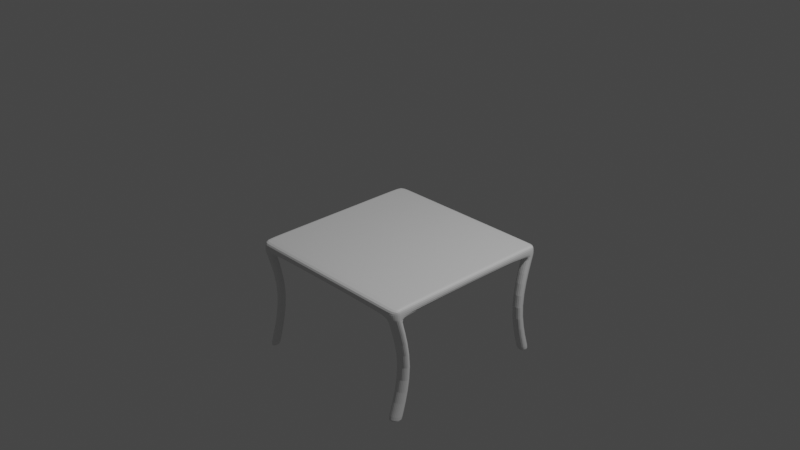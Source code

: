 # Source: mesa.blend  (saved by Blender 3.3.6; exported with 4.5.12 LTS)
import bpy
from mathutils import Matrix  # noqa: F401  (used for matrix-valued properties, if any)

bpy.ops.wm.read_factory_settings(use_empty=True)
scene = bpy.context.scene
scene.name = 'Scene'

# ---- collections
col_collection = bpy.data.collections.new('Collection'); scene.collection.children.link(col_collection)

# ---- materials (node trees are filled in below, after node groups)
mat_material = bpy.data.materials.new('Material')
mat_material.alpha_threshold = 0.0
mat_material.use_transparent_shadow = False
mat_material.roughness = 0.5
mat_material.line_color = (0.0, 0.0, 0.0, 1.0)

# ---- material node trees
mat_material.use_nodes = True; mat_material.node_tree.nodes.clear()
_N = mat_material.node_tree.nodes; _L = mat_material.node_tree.links
n0 = _N.new('ShaderNodeOutputMaterial'); n0.name = 'Material Output'; n0.location = (300, 300)
n1 = _N.new('ShaderNodeBsdfPrincipled'); n1.name = 'Principled BSDF'; n1.location = (10, 300)
n1.distribution = 'GGX'
n1.subsurface_method = 'RANDOM_WALK_SKIN'
n1.inputs[3].default_value = 1.45
n1.inputs[27].default_value = (0.0, 0.0, 0.0, 1.0)
n1.inputs[28].default_value = 1.0
_L.new(n1.outputs[0], n0.inputs[0])
n0.is_active_output = True

# ---- world
world_world = bpy.data.worlds.new('World'); scene.world = world_world
world_world.use_nodes = True; world_world.node_tree.nodes.clear()
_N = world_world.node_tree.nodes; _L = world_world.node_tree.links
n0 = _N.new('ShaderNodeOutputWorld'); n0.name = 'World Output'; n0.location = (300, 300)
n1 = _N.new('ShaderNodeBackground'); n1.name = 'Background'; n1.location = (10, 300)
n1.inputs[0].default_value = (0.05088, 0.05088, 0.05088, 1.0)
_L.new(n1.outputs[0], n0.inputs[0])
n0.is_active_output = True
world_world.color = (0.05088, 0.05088, 0.05088)
world_world.use_sun_shadow = False
world_world.sun_shadow_jitter_overblur = 0.0

# ---- cameras
cam_camera = bpy.data.cameras.new('Camera')
cam_camera.clip_end = 100.0
cam_camera.ortho_scale = 7.314

# ---- lights
light_light = bpy.data.lights.new('Light', 'POINT')
light_light.transmission_factor = 0.0
light_light.energy = 1000.0
light_light.shadow_soft_size = 0.1
light_light.shadow_maximum_resolution = 0.006
light_light.use_absolute_resolution = True

# ---- meshes
me_cube = bpy.data.meshes.new('Cube')
me_cube.from_pydata([(-1.0, -0.8826, -0.3748), (1.0, -0.8826, -0.2683), (-1.0, -0.8826, -0.2683), (1.0, -0.8826, -0.3748), (-1.0, 0.8652, -0.2683), (1.0, 0.8652, -0.3748), (-1.0, 0.8652, -0.3748), (1.0, 0.8652, -0.2683), (0.8733, 1.0, -0.3748), (0.8733, -1.0, -0.2683), (0.8733, -1.0, -0.3748), (0.8733, 1.0, -0.2683), (0.8733, -0.8826, -0.3748), (0.8733, -0.8826, -0.2683), (0.8733, 0.8652, -0.2683), (0.8733, 0.8652, -0.3748), (-0.8969, 1.0, -0.3748), (-0.8969, -1.0, -0.2683), (-0.8969, -0.8826, -0.3748), (-0.8969, 0.8652, -0.3748), (-0.8969, -1.0, -0.3748), (-0.8969, 1.0, -0.2683), (-0.8969, -0.8826, -0.2683), (-0.8969, 0.8652, -0.2683), (-1.0, -0.8826, -1.521), (-0.8969, 1.0, -1.521), (0.8733, -1.0, -1.521), (1.0, 0.8652, -1.521), (1.0, -0.8826, -1.521), (-0.8969, -0.8826, -1.521), (-1.0, 0.8652, -1.521), (-0.8969, 0.8652, -1.521), (0.8733, 1.0, -1.521), (0.8733, -0.8826, -1.521), (0.8733, 0.8652, -1.521), (-0.8969, -1.0, -1.521), (1.0, 0.949, -0.2683), (0.949, 1.0, -0.2683), (1.0, 0.949, -0.3748), (0.949, 1.0, -0.3748), (0.949, -1.0, -0.2683), (1.0, -0.949, -0.2683), (0.949, -1.0, -0.3748), (1.0, -0.949, -0.3748), (-0.949, 1.0, -0.2683), (-1.0, 0.949, -0.2683), (-0.949, 1.0, -0.3748), (-1.0, 0.949, -0.3748), (-1.0, -0.949, -0.2683), (-0.949, -1.0, -0.2683), (-1.0, -0.949, -0.3748), (-0.949, -1.0, -0.3748), (-0.949, -1.0, -1.521), (-1.0, -0.949, -1.521), (-1.0, 0.949, -1.521), (-0.949, 1.0, -1.521), (1.0, -0.949, -1.521), (0.949, -1.0, -1.521), (0.949, 1.0, -1.521), (1.0, 0.949, -1.521), (-0.949, -0.8826, -0.2683), (-0.949, 0.8652, -0.2683), (0.949, -0.8826, -0.2683), (0.949, 0.8652, -0.2683), (-1.0, -0.7241, -0.9477), (-0.8969, -0.8203, -0.9477), (-0.8969, -0.7241, -0.9477), (-0.949, -0.8203, -0.9477), (-1.0, -0.7785, -0.9477), (-1.0, 0.7086, -0.9477), (-0.8969, 0.8191, -0.9477), (-0.8969, 0.7086, -0.9477), (-0.949, 0.8191, -0.9477), (-1.0, 0.7773, -0.9477), (1.0, 0.7086, -0.9477), (0.8733, 0.7086, -0.9477), (0.8733, 0.8191, -0.9477), (0.949, 0.8191, -0.9477), (1.0, 0.7773, -0.9477), (1.0, -0.7241, -0.9477), (0.8733, -0.8203, -0.9477), (0.8733, -0.7241, -0.9477), (0.949, -0.8203, -0.9477), (1.0, -0.7785, -0.9477), (1.0, 0.8587, -1.497), (0.8733, 0.8587, -1.497), (1.0, 0.9419, -1.497), (0.8733, 0.9925, -1.497), (0.949, 0.9925, -1.497), (0.8733, -0.9926, -1.497), (0.949, -0.9926, -1.497), (1.0, -0.876, -1.497), (0.8733, -0.876, -1.497), (1.0, -0.9419, -1.497), (-0.8969, 0.9976, -1.513), (-0.949, 0.9976, -1.513), (-1.0, 0.8631, -1.513), (-0.8969, 0.8631, -1.513), (-1.0, 0.9467, -1.513), (-1.0, -0.8778, -1.503), (-0.8969, -0.9946, -1.503), (-1.0, -0.9438, -1.503), (-0.8969, -0.8778, -1.503), (-0.949, -0.9946, -1.503), (0.8733, 1.0, -0.3748), (0.949, 1.0, -0.3748), (1.0, 0.8652, -0.3748), (0.8733, 0.8652, -0.3748), (1.0, 0.949, -0.3748), (1.0, -0.8826, -0.3748), (0.8733, -0.8826, -0.3748), (1.0, -0.949, -0.3748), (0.8733, -1.0, -0.3748), (0.949, -1.0, -0.3748), (-0.8969, -0.8826, -0.3748), (-0.949, -1.0, -0.3748), (-1.0, -0.8826, -0.3748), (-0.8969, -1.0, -0.3748), (-1.0, -0.949, -0.3748), (-1.0, 0.8652, -0.3748), (-0.8969, 0.8652, -0.3748), (-1.0, 0.949, -0.3748), (-0.8969, 1.0, -0.3748), (-0.949, 1.0, -0.3748)], [], [(101, 99, 24, 53), (60, 2, 48, 49), (44, 45, 4, 61), (46, 44, 21, 16), (62, 13, 9, 40), (37, 11, 14, 63), (5, 7, 1, 3), (15, 5, 3, 12), (20, 17, 49, 51), (61, 4, 2, 60), (95, 94, 25, 55), (102, 100, 35, 29), (8, 11, 37, 39), (0, 2, 4, 6), (16, 8, 15, 19), (86, 84, 27, 59), (63, 14, 13, 62), (19, 15, 12, 18), (16, 21, 11, 8), (18, 12, 10, 20), (3, 1, 41, 43), (90, 89, 26, 57), (100, 103, 52, 35), (6, 4, 45, 47), (6, 19, 18, 0), (50, 48, 2, 0), (11, 21, 23, 14), (14, 23, 22, 13), (10, 9, 17, 20), (13, 22, 17, 9), (32, 58, 59, 27, 34), (54, 55, 25, 31, 30), (33, 28, 56, 57, 26), (91, 93, 56, 28), (96, 98, 54, 30), (99, 102, 29, 24), (92, 91, 28, 33), (97, 96, 30, 31), (94, 97, 31, 25), (24, 29, 35, 52, 53), (87, 88, 58, 32), (89, 92, 33, 26), (84, 85, 34, 27), (42, 40, 9, 10), (85, 87, 32, 34), (36, 38, 39, 37), (51, 49, 48, 50), (40, 42, 43, 41), (44, 46, 47, 45), (95, 55, 54, 98), (115, 51, 50, 118), (90, 57, 56, 93), (105, 39, 38, 108), (38, 36, 7, 5), (23, 61, 60, 22), (22, 60, 49, 17), (21, 44, 61, 23), (7, 63, 62, 1), (1, 62, 40, 41), (36, 37, 63, 7), (103, 67, 68, 101), (116, 114, 66, 64), (117, 115, 67, 65), (114, 117, 65, 66), (118, 116, 64, 68), (123, 72, 73, 121), (122, 120, 71, 70), (120, 119, 69, 71), (119, 121, 73, 69), (123, 122, 70, 72), (88, 77, 78, 86), (107, 104, 76, 75), (106, 107, 75, 74), (104, 105, 77, 76), (108, 106, 74, 78), (113, 82, 83, 111), (112, 110, 81, 80), (110, 109, 79, 81), (109, 111, 83, 79), (113, 112, 80, 82), (58, 88, 86, 59), (75, 76, 87, 85), (74, 75, 85, 84), (76, 77, 88, 87), (78, 74, 84, 86), (82, 90, 93, 83), (80, 81, 92, 89), (81, 79, 91, 92), (79, 83, 93, 91), (82, 80, 89, 90), (72, 95, 98, 73), (70, 71, 97, 94), (71, 69, 96, 97), (69, 73, 98, 96), (72, 70, 94, 95), (52, 103, 101, 53), (64, 66, 102, 99), (65, 67, 103, 100), (66, 65, 100, 102), (68, 64, 99, 101), (38, 5, 106, 108), (8, 39, 105, 104), (5, 15, 107, 106), (15, 8, 104, 107), (77, 105, 108, 78), (42, 10, 112, 113), (3, 43, 111, 109), (12, 3, 109, 110), (10, 12, 110, 112), (42, 113, 111, 43), (50, 0, 116, 118), (18, 20, 117, 114), (20, 51, 115, 117), (0, 18, 114, 116), (67, 115, 118, 68), (46, 16, 122, 123), (6, 47, 121, 119), (19, 6, 119, 120), (16, 19, 120, 122), (46, 123, 121, 47)])
_uv = me_cube.uv_layers.new(name='UVMap')
_uv.uv.foreach_set('vector', [0.375, 0.006377, 0.375, 0.01468, 0.375, 0.01468, 0.375, 0.006377, 0.8686, 0.7353, 0.875, 0.7353, 0.875, 0.7436, 0.8686, 0.75, 0.8686, 0.5, 0.875, 0.5064, 0.875, 0.5169, 0.8686, 0.5169, 0.375, 0.2564, 0.625, 0.2564, 0.625, 0.2629, 0.375, 0.2629, 0.6314, 0.7353, 0.6408, 0.7353, 0.6408, 0.75, 0.6314, 0.75, 0.6314, 0.5, 0.6408, 0.5, 0.6408, 0.5169, 0.6314, 0.5169, 0.375, 0.5169, 0.625, 0.5169, 0.625, 0.7353, 0.375, 0.7353, 0.3592, 0.5169, 0.375, 0.5169, 0.375, 0.7353, 0.3592, 0.7353, 0.375, 0.9871, 0.625, 0.9871, 0.625, 0.9936, 0.375, 0.9936, 0.8686, 0.5169, 0.875, 0.5169, 0.875, 0.7353, 0.8686, 0.7353, 0.375, 0.2564, 0.375, 0.2629, 0.375, 0.2629, 0.375, 0.2564, 0.1379, 0.7353, 0.1379, 0.75, 0.1379, 0.75, 0.1379, 0.7353, 0.375, 0.4842, 0.625, 0.4842, 0.625, 0.4936, 0.375, 0.4936, 0.375, 0.01468, 0.625, 0.01468, 0.625, 0.2331, 0.375, 0.2331, 0.1379, 0.5, 0.3592, 0.5, 0.3592, 0.5169, 0.1379, 0.5169, 0.375, 0.5064, 0.375, 0.5169, 0.375, 0.5169, 0.375, 0.5064, 0.6314, 0.5169, 0.6408, 0.5169, 0.6408, 0.7353, 0.6314, 0.7353, 0.1379, 0.5169, 0.3592, 0.5169, 0.3592, 0.7353, 0.1379, 0.7353, 0.375, 0.2629, 0.625, 0.2629, 0.625, 0.4842, 0.375, 0.4842, 0.1379, 0.7353, 0.3592, 0.7353, 0.3592, 0.75, 0.1379, 0.75, 0.375, 0.7353, 0.625, 0.7353, 0.625, 0.7436, 0.375, 0.7436, 0.375, 0.7564, 0.375, 0.7658, 0.375, 0.7658, 0.375, 0.7564, 0.375, 0.9871, 0.375, 0.9936, 0.375, 0.9936, 0.375, 0.9871, 0.375, 0.2331, 0.625, 0.2331, 0.625, 0.2436, 0.375, 0.2436, 0.125, 0.5169, 0.1379, 0.5169, 0.1379, 0.7353, 0.125, 0.7353, 0.375, 0.006377, 0.625, 0.006377, 0.625, 0.01468, 0.375, 0.01468, 0.6408, 0.5, 0.8621, 0.5, 0.8621, 0.5169, 0.6408, 0.5169, 0.6408, 0.5169, 0.8621, 0.5169, 0.8621, 0.7353, 0.6408, 0.7353, 0.375, 0.7658, 0.625, 0.7658, 0.625, 0.9871, 0.375, 0.9871, 0.6408, 0.7353, 0.8621, 0.7353, 0.8621, 0.75, 0.6408, 0.75, 0.3592, 0.5, 0.3686, 0.5, 0.375, 0.5064, 0.375, 0.5169, 0.3592, 0.5169, 0.125, 0.5064, 0.1314, 0.5, 0.1379, 0.5, 0.1379, 0.5169, 0.125, 0.5169, 0.3592, 0.7353, 0.375, 0.7353, 0.375, 0.7436, 0.3686, 0.75, 0.3592, 0.75, 0.375, 0.7353, 0.375, 0.7436, 0.375, 0.7436, 0.375, 0.7353, 0.375, 0.2331, 0.375, 0.2436, 0.375, 0.2436, 0.375, 0.2331, 0.125, 0.7353, 0.1379, 0.7353, 0.1379, 0.7353, 0.125, 0.7353, 0.3592, 0.7353, 0.375, 0.7353, 0.375, 0.7353, 0.3592, 0.7353, 0.1379, 0.5169, 0.125, 0.5169, 0.125, 0.5169, 0.1379, 0.5169, 0.1379, 0.5, 0.1379, 0.5169, 0.1379, 0.5169, 0.1379, 0.5, 0.125, 0.7353, 0.1379, 0.7353, 0.1379, 0.75, 0.1314, 0.75, 0.125, 0.7436, 0.375, 0.4842, 0.375, 0.4936, 0.375, 0.4936, 0.375, 0.4842, 0.3592, 0.75, 0.3592, 0.7353, 0.3592, 0.7353, 0.3592, 0.75, 0.375, 0.5169, 0.3592, 0.5169, 0.3592, 0.5169, 0.375, 0.5169, 0.375, 0.7564, 0.625, 0.7564, 0.625, 0.7658, 0.375, 0.7658, 0.3592, 0.5169, 0.3592, 0.5, 0.3592, 0.5, 0.3592, 0.5169, 0.625, 0.5064, 0.375, 0.5064, 0.375, 0.4936, 0.625, 0.4936, 0.375, 0.0, 0.625, 0.0, 0.625, 0.006377, 0.375, 0.006377, 0.625, 0.7564, 0.375, 0.7564, 0.375, 0.7436, 0.625, 0.7436, 0.625, 0.2564, 0.375, 0.2564, 0.375, 0.2436, 0.625, 0.2436, 0.375, 0.2564, 0.375, 0.2564, 0.375, 0.2436, 0.375, 0.2436, 0.375, 0.0, 0.375, 0.0, 0.375, 0.006377, 0.375, 0.00622, 0.375, 0.7564, 0.375, 0.7564, 0.375, 0.7436, 0.375, 0.7436, 0.375, 0.4936, 0.375, 0.4936, 0.375, 0.5064, 0.375, 0.5064, 0.375, 0.5064, 0.625, 0.5064, 0.625, 0.5169, 0.375, 0.5169, 0.8621, 0.5169, 0.8686, 0.5169, 0.8686, 0.7353, 0.8621, 0.7353, 0.8621, 0.7353, 0.8686, 0.7353, 0.8686, 0.75, 0.8621, 0.75, 0.8621, 0.5, 0.8686, 0.5, 0.8686, 0.5169, 0.8621, 0.5169, 0.625, 0.5169, 0.6314, 0.5169, 0.6314, 0.7353, 0.625, 0.7353, 0.625, 0.7353, 0.6314, 0.7353, 0.6314, 0.75, 0.625, 0.7436, 0.625, 0.5064, 0.6314, 0.5, 0.6314, 0.5169, 0.625, 0.5169, 0.375, 0.0, 0.375, 0.0, 0.375, 0.006377, 0.375, 0.006377, 0.125, 0.7353, 0.1379, 0.7353, 0.1379, 0.7353, 0.125, 0.7353, 0.375, 0.9871, 0.375, 0.9936, 0.375, 0.9936, 0.375, 0.9871, 0.1379, 0.7353, 0.1379, 0.75, 0.1379, 0.75, 0.1379, 0.7353, 0.375, 0.00622, 0.375, 0.01468, 0.375, 0.01468, 0.375, 0.006377, 0.375, 0.2564, 0.375, 0.2564, 0.375, 0.2436, 0.375, 0.2436, 0.1379, 0.5, 0.1379, 0.5169, 0.1379, 0.5169, 0.1379, 0.5, 0.1379, 0.5169, 0.125, 0.5169, 0.125, 0.5169, 0.1379, 0.5169, 0.375, 0.2331, 0.375, 0.2436, 0.375, 0.2436, 0.375, 0.2331, 0.375, 0.2564, 0.375, 0.2629, 0.375, 0.2629, 0.375, 0.2564, 0.375, 0.4936, 0.375, 0.4936, 0.375, 0.5064, 0.375, 0.5064, 0.3592, 0.5169, 0.3592, 0.5, 0.3592, 0.5, 0.3592, 0.5169, 0.375, 0.5169, 0.3592, 0.5169, 0.3592, 0.5169, 0.375, 0.5169, 0.375, 0.4842, 0.375, 0.4936, 0.375, 0.4936, 0.375, 0.4842, 0.375, 0.5064, 0.375, 0.5169, 0.375, 0.5169, 0.375, 0.5064, 0.375, 0.7564, 0.375, 0.7564, 0.375, 0.7436, 0.375, 0.7438, 0.3592, 0.75, 0.3592, 0.7353, 0.3592, 0.7353, 0.3592, 0.75, 0.3592, 0.7353, 0.375, 0.7353, 0.375, 0.7353, 0.3592, 0.7353, 0.375, 0.7353, 0.375, 0.7438, 0.375, 0.7436, 0.375, 0.7353, 0.375, 0.7564, 0.375, 0.7658, 0.375, 0.7658, 0.375, 0.7564, 0.375, 0.4936, 0.375, 0.4936, 0.375, 0.5064, 0.375, 0.5064, 0.3592, 0.5169, 0.3592, 0.5, 0.3592, 0.5, 0.3592, 0.5169, 0.375, 0.5169, 0.3592, 0.5169, 0.3592, 0.5169, 0.375, 0.5169, 0.375, 0.4842, 0.375, 0.4936, 0.375, 0.4936, 0.375, 0.4842, 0.375, 0.5064, 0.375, 0.5169, 0.375, 0.5169, 0.375, 0.5064, 0.375, 0.7564, 0.375, 0.7564, 0.375, 0.7436, 0.375, 0.7436, 0.3592, 0.75, 0.3592, 0.7353, 0.3592, 0.7353, 0.3592, 0.75, 0.3592, 0.7353, 0.375, 0.7353, 0.375, 0.7353, 0.3592, 0.7353, 0.375, 0.7353, 0.375, 0.7436, 0.375, 0.7436, 0.375, 0.7353, 0.375, 0.7564, 0.375, 0.7658, 0.375, 0.7658, 0.375, 0.7564, 0.375, 0.2564, 0.375, 0.2564, 0.375, 0.2436, 0.375, 0.2436, 0.1379, 0.5, 0.1379, 0.5169, 0.1379, 0.5169, 0.1379, 0.5, 0.1379, 0.5169, 0.125, 0.5169, 0.125, 0.5169, 0.1379, 0.5169, 0.375, 0.2331, 0.375, 0.2436, 0.375, 0.2436, 0.375, 0.2331, 0.375, 0.2564, 0.375, 0.2629, 0.375, 0.2629, 0.375, 0.2564, 0.375, 0.0, 0.375, 0.0, 0.375, 0.006377, 0.375, 0.006377, 0.125, 0.7353, 0.1379, 0.7353, 0.1379, 0.7353, 0.125, 0.7353, 0.375, 0.9871, 0.375, 0.9936, 0.375, 0.9936, 0.375, 0.9871, 0.1379, 0.7353, 0.1379, 0.75, 0.1379, 0.75, 0.1379, 0.7353, 0.375, 0.006377, 0.375, 0.01468, 0.375, 0.01468, 0.375, 0.006377, 0.375, 0.5064, 0.375, 0.5169, 0.375, 0.5169, 0.375, 0.5064, 0.375, 0.4842, 0.375, 0.4936, 0.375, 0.4936, 0.375, 0.4842, 0.375, 0.5169, 0.3592, 0.5169, 0.3592, 0.5169, 0.375, 0.5169, 0.3592, 0.5169, 0.3592, 0.5, 0.3592, 0.5, 0.3592, 0.5169, 0.375, 0.4936, 0.375, 0.4936, 0.375, 0.5064, 0.375, 0.5064, 0.375, 0.7564, 0.375, 0.7658, 0.375, 0.7658, 0.375, 0.7564, 0.375, 0.7353, 0.375, 0.7436, 0.375, 0.7438, 0.375, 0.7353, 0.3592, 0.7353, 0.375, 0.7353, 0.375, 0.7353, 0.3592, 0.7353, 0.3592, 0.75, 0.3592, 0.7353, 0.3592, 0.7353, 0.3592, 0.75, 0.375, 0.7564, 0.375, 0.7564, 0.375, 0.7438, 0.375, 0.7436, 0.375, 0.006377, 0.375, 0.01468, 0.375, 0.01468, 0.375, 0.00622, 0.1379, 0.7353, 0.1379, 0.75, 0.1379, 0.75, 0.1379, 0.7353, 0.375, 0.9871, 0.375, 0.9936, 0.375, 0.9936, 0.375, 0.9871, 0.125, 0.7353, 0.1379, 0.7353, 0.1379, 0.7353, 0.125, 0.7353, 0.375, 0.0, 0.375, 0.0, 0.375, 0.00622, 0.375, 0.006377, 0.375, 0.2564, 0.375, 0.2629, 0.375, 0.2629, 0.375, 0.2564, 0.375, 0.2331, 0.375, 0.2436, 0.375, 0.2436, 0.375, 0.2331, 0.1379, 0.5169, 0.125, 0.5169, 0.125, 0.5169, 0.1379, 0.5169, 0.1379, 0.5, 0.1379, 0.5169, 0.1379, 0.5169, 0.1379, 0.5, 0.375, 0.2564, 0.375, 0.2564, 0.375, 0.2436, 0.375, 0.2436])
me_cube.materials.append(mat_material)
me_cube.use_mirror_vertex_groups = False
me_cube.update()

# ---- objects
ob_cube = bpy.data.objects.new('Cube', me_cube)
ob_light = bpy.data.objects.new('Light', light_light)
ob_camera = bpy.data.objects.new('Camera', cam_camera)

# ---- transforms, parenting, visibility, modifiers, constraints
ob_cube.location = (0.0, 0.0, 0.0)
ob_cube.lock_rotations_4d = False
ob_cube.empty_display_type = 'ARROWS'
ob_cube.lineart.crease_threshold = 0.0
_m = ob_cube.modifiers.new('Subdivision', 'SUBSURF')
_m.levels = 6
ob_light.location = (4.076, 1.005, 5.904)
ob_light.rotation_euler = (0.6503, 0.05522, 1.866)
ob_light.lock_rotations_4d = False
ob_light.empty_display_type = 'ARROWS'
ob_light.color = (0.0, 0.0, 0.0, 0.0)
ob_light.lineart.crease_threshold = 0.0
ob_camera.location = (7.359, -6.926, 4.958)
ob_camera.rotation_euler = (1.109, 0.0, 0.8149)
ob_camera.lock_rotations_4d = False
ob_camera.empty_display_type = 'ARROWS'
ob_camera.color = (0.0, 0.0, 0.0, 0.0)
ob_camera.display_type = 'WIRE'
ob_camera.lineart.crease_threshold = 0.0

# ---- collection membership
col_collection.objects.link(ob_cube)
col_collection.objects.link(ob_light)
col_collection.objects.link(ob_camera)

# ---- scene / render settings (as saved in the file)
scene.camera = ob_camera
scene.frame_start = 1; scene.frame_end = 250; scene.frame_set(1)
scene.render.engine = 'BLENDER_EEVEE_NEXT'
scene.cycles.sampling_pattern = 'TABULATED_SOBOL'
scene.cycles.use_light_tree = False
scene.view_settings.view_transform = 'Filmic'
bpy.context.view_layer.update()
